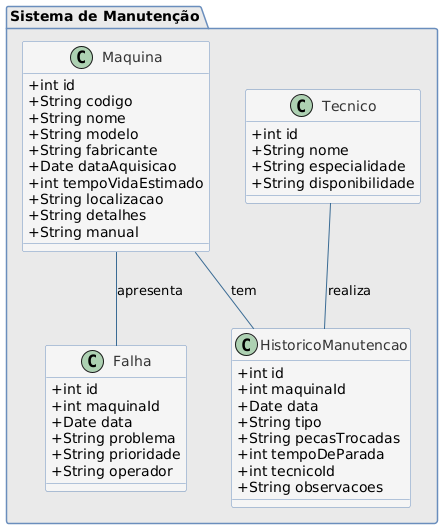

The diagram above was rendered by PlantUML. Its source (embedded in the PNG):
@startuml
skinparam class {
    BackgroundColor #F5F5F5
    BorderColor #6A8EBD
    ArrowColor #3A6B94
    FontColor #333333
    AttributeIconSize 0
}

skinparam package {
    BackgroundColor #EAEAEA
    BorderColor #6A8EBD
}

package "Sistema de Manutenção" {
    
    class Maquina {
        +int id
        +String codigo
        +String nome
        +String modelo
        +String fabricante
        +Date dataAquisicao
        +int tempoVidaEstimado
        +String localizacao
        +String detalhes
        +String manual
    }

    class HistoricoManutencao {
        +int id
        +int maquinaId
        +Date data
        +String tipo
        +String pecasTrocadas
        +int tempoDeParada
        +int tecnicoId
        +String observacoes
    }

    class Falha {
        +int id
        +int maquinaId
        +Date data
        +String problema
        +String prioridade
        +String operador
    }

    class Tecnico {
        +int id
        +String nome
        +String especialidade
        +String disponibilidade
    }
}

Maquina -- HistoricoManutencao : tem
Maquina -- Falha : apresenta
Tecnico -- HistoricoManutencao : realiza
@enduml